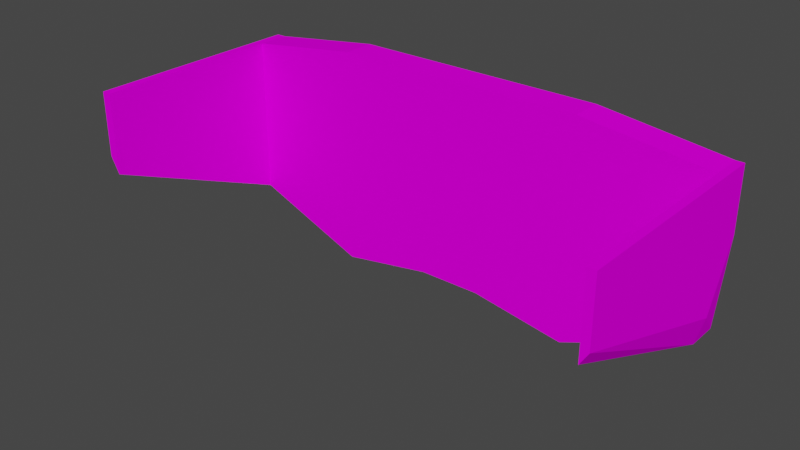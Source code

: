 # Source: safety-glasses.blend  (saved by Blender 3.2.14; exported with 4.5.12 LTS)
import bpy
from mathutils import Matrix  # noqa: F401  (used for matrix-valued properties, if any)

bpy.ops.wm.read_factory_settings(use_empty=True)
scene = bpy.context.scene
scene.name = 'Scene'

# ---- collections
col_collection = bpy.data.collections.new('Collection'); scene.collection.children.link(col_collection)

# ---- images (referenced by path relative to the original .blend; pixels are not part of the script)
import os
ASSET_DIR = os.environ.get("B2B_ASSET_DIR", "")  # directory of the original .blend (textures are referenced by path, not embedded)
HERE = os.path.dirname(os.path.abspath(__file__))  # packed textures are extracted next to this script under _unpacked/

def load_image(name, relpath, width, height, colorspace="sRGB"):
    """Load a texture the original file referenced (path relative to the .blend, or extracted next to this script)."""
    p = next((c for c in (os.path.join(HERE, relpath), os.path.join(ASSET_DIR, relpath)) if relpath and os.path.exists(c)), "")
    if p:
        img = bpy.data.images.load(p, check_existing=True)
        img.name = name
    else:  # same state as the original file: an image datablock whose file is absent (Cycles renders it pink)
        img = bpy.data.images.new(name, width, height)
        img.source = "FILE"
        img.filepath = "//" + (relpath or name)
    img.colorspace_settings.name = colorspace
    return img
img_safety_glasses_png = load_image('safety-glasses.png', 'safety-glasses.png', 1024, 1024, 'sRGB')

# ---- materials (node trees are filled in below, after node groups)
mat_material_0 = bpy.data.materials.new('Material_0')
mat_material_0.surface_render_method = 'BLENDED'
mat_material_0.blend_method = 'BLEND'

# ---- material node trees
mat_material_0.use_nodes = True; mat_material_0.node_tree.nodes.clear()
_N = mat_material_0.node_tree.nodes; _L = mat_material_0.node_tree.links
n0 = _N.new('ShaderNodeBsdfPrincipled'); n0.name = 'Principled BSDF'; n0.location = (0, 300)
n0.distribution = 'GGX'
n0.subsurface_method = 'RANDOM_WALK_SKIN'
n0.inputs[3].default_value = 1.45
n0.inputs[13].default_value = 0.0
n0.inputs[27].default_value = (0.0, 0.0, 0.0, 1.0)
n0.inputs[28].default_value = 1.0
n1 = _N.new('ShaderNodeOutputMaterial'); n1.name = 'Material Output'; n1.location = (300, 300)
n1.target = 'CYCLES'
n2 = _N.new('ShaderNodeTexImage'); n2.name = 'Image Texture'; n2.location = (-300, 300)
n2.label = 'Base Color'
n2.image = img_safety_glasses_png
n2.interpolation = 'Closest'
n3 = _N.new('ShaderNodeOutputMaterial'); n3.name = 'Material Output.001'; n3.location = (0, 0)
n3.target = 'EEVEE'
n4 = _N.new('ShaderNodeMixShader'); n4.name = 'Mix Shader'; n4.location = (0, 0)
n4.label = 'Disable Shadow'
n4.hide = True
n5 = _N.new('ShaderNodeLightPath'); n5.name = 'Light Path'; n5.location = (0, 0)
n5.hide = True
n6 = _N.new('ShaderNodeBsdfTransparent'); n6.name = 'Transparent BSDF'; n6.location = (0, 0)
n6.hide = True
_L.new(n0.outputs[0], n1.inputs[0])
_L.new(n2.outputs[0], n0.inputs[0])
_L.new(n2.outputs[1], n0.inputs[4])
_L.new(n0.outputs[0], n4.inputs[1])
_L.new(n4.outputs[0], n3.inputs[0])
_L.new(n5.outputs[1], n4.inputs[0])
_L.new(n6.outputs[0], n4.inputs[2])
n1.is_active_output = True

# ---- world
world_world = bpy.data.worlds.new('World'); scene.world = world_world
world_world.use_nodes = True; world_world.node_tree.nodes.clear()
_N = world_world.node_tree.nodes; _L = world_world.node_tree.links
n0 = _N.new('ShaderNodeOutputWorld'); n0.name = 'World Output'; n0.location = (300, 300)
n1 = _N.new('ShaderNodeBackground'); n1.name = 'Background'; n1.location = (10, 300)
n1.inputs[0].default_value = (0.05088, 0.05088, 0.05088, 1.0)
_L.new(n1.outputs[0], n0.inputs[0])
n0.is_active_output = True
world_world.color = (0.05088, 0.05088, 0.05088)
world_world.use_sun_shadow = False
world_world.sun_shadow_jitter_overblur = 0.0

# ---- meshes
me_glasses = bpy.data.meshes.new('glasses')
me_glasses.from_pydata([(0.125, 0.75, -0.168), (0.125, 0.5312, -0.1367), (0.125, 0.5312, -0.168), (-0.125, 0.75, -0.168), (-0.125, 0.5312, -0.1367), (-0.125, 0.5312, -0.168), (-0.25, 0.7344, -0.1367), (-0.25, 0.7344, -0.168), (-0.25, 0.6094, -0.1367), (-0.25, 0.6719, -0.168), (0.2578, 0.7344, -0.1367), (0.2578, 0.6094, -0.1367), (0.2578, 0.7344, -0.168), (0.2578, 0.6719, -0.168), (-0.2411, 0.5777, -0.1367), (-0.2411, 0.7344, -0.1367), (-0.2411, 0.7344, -0.168), (-0.2411, 0.5777, -0.168), (0.25, 0.7344, -0.1367), (0.25, 0.5813, -0.1367), (0.25, 0.5813, -0.168), (0.25, 0.7344, -0.168), (-0.25, 0.6719, 0.05078), (-0.2411, 0.6558, 0.05078), (-0.2411, 0.7344, 0.05078), (-0.25, 0.7344, 0.05078), (0.2578, 0.7344, 0.05078), (0.25, 0.7344, 0.05078), (0.25, 0.6594, 0.05078), (0.2578, 0.6719, 0.05078), (-0.03125, 0.75, -0.168), (-0.03125, 0.5469, -0.168), (-0.03125, 0.5469, -0.1367), (0.03125, 0.5469, -0.168), (0.03125, 0.75, -0.168), (0.03125, 0.5469, -0.1367), (0.125, 0.75, -0.1367), (0.03125, 0.75, -0.1367), (-0.03125, 0.75, -0.1367), (-0.125, 0.75, -0.1367)], [], [(12, 10, 11, 13), (8, 6, 7, 9), (31, 33, 35, 32), (30, 34, 33, 31), (5, 17, 16, 3), (4, 14, 17, 5), (2, 20, 19, 1), (0, 21, 20, 2), (22, 23, 24, 25), (6, 15, 16, 7), (7, 16, 17, 9), (9, 17, 14, 8), (26, 27, 28, 29), (11, 19, 20, 13), (13, 20, 21, 12), (23, 22, 8, 14), (24, 23, 14, 15), (25, 24, 15, 6), (22, 25, 6, 8), (28, 27, 18, 19), (29, 28, 19, 11), (26, 29, 11, 10), (3, 30, 31, 5), (5, 31, 32, 4), (2, 33, 34, 0), (1, 35, 33, 2), (12, 21, 18, 10), (27, 26, 10, 18), (36, 18, 21, 0), (0, 34, 37, 36), (38, 37, 34, 30), (39, 38, 30, 3), (3, 16, 15, 39), (39, 15, 14, 4), (4, 32, 38, 39), (32, 35, 37, 38), (36, 37, 35, 1), (1, 19, 18, 36)])
_uv = me_glasses.uv_layers.new(name='363b15ee-fa4d-50f0-6974-ba01ee0319f7-mesh-map-0')
_uv.uv.foreach_set('vector', [0.5625, 1.0, 0.5, 1.0, 0.5, 0.875, 0.5625, 0.9375, 0.625, 0.875, 0.625, 1.0, 0.5625, 1.0, 0.5625, 0.9375, 0.0, 0.5, 0.0625, 0.5, 0.0625, 0.5625, 0.0, 0.5625, 0.2812, 1.0, 0.2188, 1.0, 0.2188, 0.8125, 0.2812, 0.8125, 0.375, 0.7969, 0.4911, 0.8433, 0.4911, 0.9844, 0.375, 1.0, 0.5, 0.25, 0.5, 0.375, 0.4375, 0.375, 0.4375, 0.25, 0.5625, 0.25, 0.5625, 0.375, 0.5, 0.375, 0.5, 0.25, 0.125, 1.0, 0.0, 0.9844, 0.0, 0.8469, 0.125, 0.7969, 0.5625, 0.3125, 0.625, 0.2964, 0.625, 0.375, 0.5625, 0.375, 0.0, 0.25, 0.0625, 0.25, 0.0625, 0.3125, 0.0, 0.3125, 0.5, 0.9844, 0.4911, 0.9844, 0.4911, 0.8433, 0.5, 0.9219, 0.0625, 0.3125, 0.0625, 0.25, 0.125, 0.25, 0.125, 0.2504, 0.6875, 0.4375, 0.625, 0.4375, 0.625, 0.3625, 0.6875, 0.375, 0.6875, 0.8845, 0.6875, 0.875, 0.75, 0.875, 0.75, 0.9375, 0.5625, 0.6875, 0.625, 0.6125, 0.625, 0.75, 0.5625, 0.75, 0.6258, 0.4816, 0.625, 0.5, 0.4375, 0.4375, 0.4383, 0.4191, 0.0, 0.5, 0.0, 0.4214, 0.1875, 0.3589, 0.1875, 0.5, 0.5, 0.5625, 0.5625, 0.5625, 0.5625, 0.75, 0.5, 0.75, 0.625, 0.5, 0.625, 0.5625, 0.4375, 0.5625, 0.4375, 0.4375, 0.375, 0.425, 0.375, 0.5, 0.1875, 0.5, 0.1875, 0.3625, 0.5, 0.8125, 0.4993, 0.7978, 0.6868, 0.7353, 0.6875, 0.75, 0.5, 0.875, 0.5, 0.8125, 0.6875, 0.75, 0.6875, 0.875, 0.375, 1.0, 0.2812, 1.0, 0.2812, 0.8125, 0.375, 0.7969, 0.375, 0.25, 0.375, 0.375, 0.3125, 0.375, 0.3125, 0.25, 0.125, 0.7969, 0.2188, 0.8125, 0.2188, 1.0, 0.125, 1.0, 0.6875, 0.5625, 0.6875, 0.6875, 0.625, 0.6875, 0.625, 0.5625, 0.75, 1.0, 0.6875, 1.0, 0.6875, 0.9375, 0.75, 0.9375, 0.375, 0.3125, 0.4375, 0.3125, 0.4375, 0.5, 0.375, 0.5, 0.625, 1.0, 0.625, 0.875, 0.6875, 0.875, 0.6875, 1.0, 0.125, 0.375, 0.0, 0.375, 0.0, 0.3125, 0.125, 0.3125, 0.0, 0.75, 0.0625, 0.75, 0.0625, 0.8125, 0.0, 0.8125, 0.5, 0.375, 0.625, 0.375, 0.625, 0.4375, 0.5, 0.4375, 0.25, 0.375, 0.25, 0.25, 0.3125, 0.25, 0.3125, 0.375, 0.1161, 1.0, 0.0, 0.9844, 0.0, 0.8433, 0.1161, 0.7969, 0.1161, 0.7969, 0.2098, 0.8125, 0.2098, 1.0, 0.1161, 1.0, 0.2098, 0.8125, 0.2723, 0.8125, 0.2723, 1.0, 0.2098, 1.0, 0.3661, 1.0, 0.2723, 1.0, 0.2723, 0.8125, 0.3661, 0.7969, 0.3661, 0.7969, 0.4911, 0.8469, 0.4911, 0.9844, 0.3661, 1.0])
me_glasses.materials.append(mat_material_0)
me_glasses.update()

# ---- objects
ob_glasses = bpy.data.objects.new('glasses', me_glasses)

# ---- transforms, parenting, visibility, modifiers, constraints
ob_glasses.location = (0.0, 0.0, 0.0)
ob_glasses.rotation_euler = (1.571, -0.0, 0.0)
ob_glasses.visible_shadow = False

# ---- collection membership
col_collection.objects.link(ob_glasses)

# ---- scene / render settings (as saved in the file)
scene.frame_start = 1; scene.frame_end = 250; scene.frame_set(1)
scene.render.engine = 'BLENDER_EEVEE_NEXT'
scene.cycles.sampling_pattern = 'TABULATED_SOBOL'
scene.cycles.use_light_tree = False
scene.view_settings.view_transform = 'Filmic'
bpy.context.view_layer.update()

# ---- added for rendering (the .blend has no active camera and no usable light): camera, sun
cam_auto = bpy.data.cameras.new('AutoCamera')
cam_auto.lens = 50.0
cam_auto.sensor_width = 36.0
cam_auto.clip_end = 1000.0
ob_auto_camera = bpy.data.objects.new('AutoCamera', cam_auto)
scene.collection.objects.link(ob_auto_camera)
ob_auto_camera.location = (0.554067, -0.601599, 1.08075)
ob_auto_camera.rotation_euler = (1.09748, -7.21219e-08, 0.694738)
scene.camera = ob_auto_camera
light_auto_sun = bpy.data.lights.new('AutoSun', 'SUN')
light_auto_sun.energy = 3.0
light_auto_sun.angle = 0.0523599
ob_auto_sun = bpy.data.objects.new('AutoSun', light_auto_sun)
scene.collection.objects.link(ob_auto_sun)
ob_auto_sun.rotation_euler = (0.872665, 0.174533, 0.523599)
bpy.context.view_layer.update()
